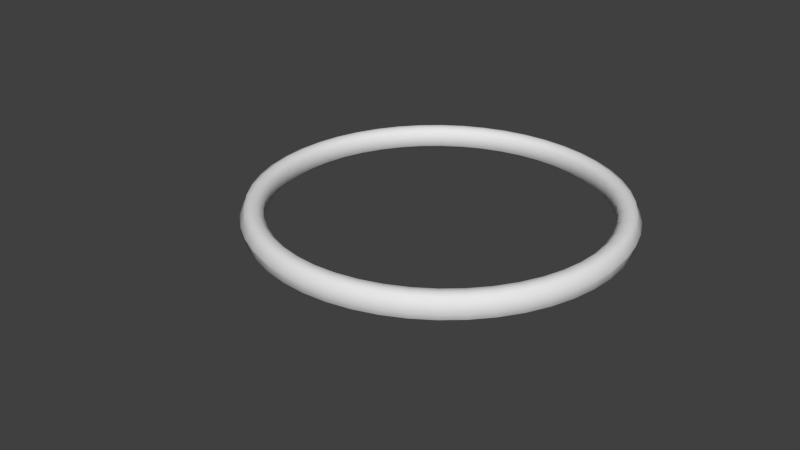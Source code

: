 # Source: Ring.blend  (saved by Blender 2.76.0; exported with 4.5.12 LTS)
import bpy
from mathutils import Matrix  # noqa: F401  (used for matrix-valued properties, if any)

bpy.ops.wm.read_factory_settings(use_empty=True)
scene = bpy.context.scene
scene.name = 'Scene'

# ---- collections
col_collection_1 = bpy.data.collections.new('Collection 1'); scene.collection.children.link(col_collection_1)

# ---- materials (node trees are filled in below, after node groups)
mat_material = bpy.data.materials.new('Material')
mat_material.alpha_threshold = 0.0
mat_material.use_transparent_shadow = False
mat_material.roughness = 0.5

# ---- material node trees

# ---- world
world_world = bpy.data.worlds.new('World'); scene.world = world_world
world_world.color = (0.05088, 0.05088, 0.05088)
world_world.use_sun_shadow = False
world_world.sun_shadow_jitter_overblur = 0.0
world_world.cycles.sampling_method = 'MANUAL'
world_world.cycles.sample_map_resolution = 256

# ---- meshes
me_torus = bpy.data.meshes.new('Torus')
me_torus.from_pydata([(1.153, -7.044e-10, -0.0004235), (1.131, -2.561e-09, 0.0306), (1.125, 0.0, 0.05839), (1.089, 3.485e-10, 0.07388), (1.051, 2.506e-09, 0.07061), (1.017, 3.756e-09, 0.04451), (1.017, 4.453e-09, 0.001201), (1.017, 3.756e-09, -0.04211), (1.051, 2.506e-09, -0.06821), (1.089, 3.485e-10, -0.07147), (1.139, -2.44e-09, -0.05842), (1.131, -2.561e-09, -0.03145), (1.143, 0.1504, -0.0004235), (1.121, 0.1476, 0.0306), (1.115, 0.1468, 0.05839), (1.08, 0.1421, 0.07388), (1.042, 0.1372, 0.07061), (1.008, 0.1327, 0.04451), (1.008, 0.1327, 0.001201), (1.008, 0.1327, -0.04211), (1.042, 0.1372, -0.06821), (1.08, 0.1421, -0.07147), (1.129, 0.1487, -0.05842), (1.121, 0.1476, -0.03145), (1.113, 0.2983, -0.0004235), (1.092, 0.2927, 0.0306), (1.087, 0.2912, 0.05839), (1.052, 0.2818, 0.07388), (1.015, 0.272, 0.07061), (0.9822, 0.2632, 0.04451), (0.9823, 0.2632, 0.001201), (0.9822, 0.2632, -0.04211), (1.015, 0.272, -0.06821), (1.052, 0.2818, -0.07147), (1.1, 0.2948, -0.05842), (1.092, 0.2927, -0.03145), (1.065, 0.4411, -0.0004235), (1.045, 0.4328, 0.0306), (1.039, 0.4305, 0.05839), (1.006, 0.4167, 0.07388), (0.9708, 0.4021, 0.07061), (0.9394, 0.3891, 0.04451), (0.9396, 0.3892, 0.001201), (0.9394, 0.3891, -0.04211), (0.9708, 0.4021, -0.06821), (1.006, 0.4167, -0.07147), (1.052, 0.4358, -0.05842), (1.045, 0.4328, -0.03145), (0.9982, 0.5763, -0.0004235), (0.9794, 0.5655, 0.0306), (0.9743, 0.5625, 0.05839), (0.943, 0.5445, 0.07388), (0.91, 0.5254, 0.07061), (0.8806, 0.5084, 0.04451), (0.8807, 0.5085, 0.001201), (0.8806, 0.5084, -0.04211), (0.91, 0.5254, -0.06821), (0.943, 0.5445, -0.07147), (0.9863, 0.5694, -0.05842), (0.9794, 0.5655, -0.03145), (0.9144, 0.7017, -0.0004235), (0.8972, 0.6885, 0.0306), (0.8925, 0.6849, 0.05839), (0.8639, 0.6629, 0.07388), (0.8336, 0.6397, 0.07061), (0.8067, 0.619, 0.04451), (0.8068, 0.6191, 0.001201), (0.8067, 0.619, -0.04211), (0.8336, 0.6397, -0.06821), (0.8639, 0.6629, -0.07147), (0.9035, 0.6933, -0.05842), (0.8972, 0.6885, -0.03145), (0.815, 0.815, -0.0004235), (0.7997, 0.7997, 0.0306), (0.7955, 0.7955, 0.05839), (0.77, 0.77, 0.07388), (0.743, 0.743, 0.07061), (0.719, 0.719, 0.04451), (0.7191, 0.7191, 0.001201), (0.719, 0.719, -0.04211), (0.743, 0.743, -0.06821), (0.77, 0.77, -0.07147), (0.8053, 0.8053, -0.05842), (0.7997, 0.7997, -0.03145), (0.7017, 0.9144, -0.0004235), (0.6885, 0.8972, 0.0306), (0.6849, 0.8925, 0.05839), (0.6629, 0.8639, 0.07388), (0.6397, 0.8336, 0.07061), (0.619, 0.8067, 0.04451), (0.6191, 0.8068, 0.001201), (0.619, 0.8067, -0.04211), (0.6397, 0.8336, -0.06821), (0.6629, 0.8639, -0.07147), (0.6933, 0.9035, -0.05842), (0.6885, 0.8972, -0.03145), (0.5763, 0.9982, -0.0004235), (0.5655, 0.9794, 0.0306), (0.5625, 0.9743, 0.05839), (0.5445, 0.943, 0.07388), (0.5254, 0.91, 0.07061), (0.5084, 0.8806, 0.04451), (0.5085, 0.8807, 0.001201), (0.5084, 0.8806, -0.04211), (0.5254, 0.91, -0.06821), (0.5445, 0.943, -0.07147), (0.5694, 0.9863, -0.05842), (0.5655, 0.9794, -0.03145), (0.4411, 1.065, -0.0004235), (0.4328, 1.045, 0.0306), (0.4305, 1.039, 0.05839), (0.4167, 1.006, 0.07388), (0.4021, 0.9708, 0.07061), (0.3891, 0.9394, 0.04451), (0.3892, 0.9396, 0.001201), (0.3891, 0.9394, -0.04211), (0.4021, 0.9708, -0.06821), (0.4167, 1.006, -0.07147), (0.4358, 1.052, -0.05842), (0.4328, 1.045, -0.03145), (0.2983, 1.113, -0.0004235), (0.2927, 1.092, 0.0306), (0.2912, 1.087, 0.05839), (0.2818, 1.052, 0.07388), (0.272, 1.015, 0.07061), (0.2632, 0.9822, 0.04451), (0.2632, 0.9823, 0.001201), (0.2632, 0.9822, -0.04211), (0.272, 1.015, -0.06821), (0.2818, 1.052, -0.07147), (0.2948, 1.1, -0.05842), (0.2927, 1.092, -0.03145), (0.1504, 1.143, -0.0004235), (0.1476, 1.121, 0.0306), (0.1468, 1.115, 0.05839), (0.1421, 1.08, 0.07388), (0.1372, 1.042, 0.07061), (0.1327, 1.008, 0.04451), (0.1327, 1.008, 0.001201), (0.1327, 1.008, -0.04211), (0.1372, 1.042, -0.06821), (0.1421, 1.08, -0.07147), (0.1487, 1.129, -0.05842), (0.1476, 1.121, -0.03145), (4.699e-08, 1.153, -0.0004235), (1.028e-07, 1.131, 0.0306), (1.192e-07, 1.125, 0.05839), (9.896e-08, 1.089, 0.07388), (1.16e-07, 1.051, 0.07061), (8.771e-08, 1.017, 0.04451), (1.328e-07, 1.017, 0.001201), (8.771e-08, 1.017, -0.04211), (1.16e-07, 1.051, -0.06821), (9.896e-08, 1.089, -0.07147), (1.135e-07, 1.139, -0.05842), (1.028e-07, 1.131, -0.03145), (-0.1504, 1.143, -0.0004235), (-0.1476, 1.121, 0.0306), (-0.1468, 1.115, 0.05839), (-0.1421, 1.08, 0.07388), (-0.1372, 1.042, 0.07061), (-0.1327, 1.008, 0.04451), (-0.1327, 1.008, 0.001201), (-0.1327, 1.008, -0.04211), (-0.1372, 1.042, -0.06821), (-0.1421, 1.08, -0.07147), (-0.1487, 1.129, -0.05842), (-0.1476, 1.121, -0.03145), (-0.2983, 1.113, -0.0004235), (-0.2927, 1.092, 0.0306), (-0.2912, 1.087, 0.05839), (-0.2818, 1.052, 0.07388), (-0.272, 1.015, 0.07061), (-0.2632, 0.9822, 0.04451), (-0.2632, 0.9823, 0.001201), (-0.2632, 0.9822, -0.04211), (-0.272, 1.015, -0.06821), (-0.2818, 1.052, -0.07147), (-0.2948, 1.1, -0.05842), (-0.2927, 1.092, -0.03145), (-0.4411, 1.065, -0.0004235), (-0.4328, 1.045, 0.0306), (-0.4305, 1.039, 0.05839), (-0.4167, 1.006, 0.07388), (-0.4021, 0.9708, 0.07061), (-0.3891, 0.9394, 0.04451), (-0.3892, 0.9396, 0.001201), (-0.3891, 0.9394, -0.04211), (-0.4021, 0.9708, -0.06821), (-0.4167, 1.006, -0.07147), (-0.4358, 1.052, -0.05842), (-0.4328, 1.045, -0.03145), (-0.5763, 0.9982, -0.0004235), (-0.5655, 0.9794, 0.0306), (-0.5625, 0.9743, 0.05839), (-0.5445, 0.943, 0.07388), (-0.5254, 0.91, 0.07061), (-0.5084, 0.8806, 0.04451), (-0.5085, 0.8807, 0.001201), (-0.5084, 0.8806, -0.04211), (-0.5254, 0.91, -0.06821), (-0.5445, 0.943, -0.07147), (-0.5694, 0.9863, -0.05842), (-0.5655, 0.9794, -0.03145), (-0.7017, 0.9144, -0.0004235), (-0.6885, 0.8972, 0.0306), (-0.6849, 0.8925, 0.05839), (-0.6629, 0.8639, 0.07388), (-0.6397, 0.8336, 0.07061), (-0.619, 0.8067, 0.04451), (-0.6191, 0.8068, 0.001201), (-0.619, 0.8067, -0.04211), (-0.6397, 0.8336, -0.06821), (-0.6629, 0.8639, -0.07147), (-0.6933, 0.9035, -0.05842), (-0.6885, 0.8972, -0.03145), (-0.815, 0.815, -0.0004235), (-0.7997, 0.7997, 0.0306), (-0.7955, 0.7955, 0.05839), (-0.77, 0.77, 0.07388), (-0.743, 0.743, 0.07061), (-0.719, 0.719, 0.04451), (-0.7191, 0.7191, 0.001201), (-0.719, 0.719, -0.04211), (-0.743, 0.743, -0.06821), (-0.77, 0.77, -0.07147), (-0.8053, 0.8053, -0.05842), (-0.7997, 0.7997, -0.03145), (-0.9144, 0.7017, -0.0004235), (-0.8972, 0.6885, 0.0306), (-0.8925, 0.6849, 0.05839), (-0.8639, 0.6629, 0.07388), (-0.8336, 0.6397, 0.07061), (-0.8067, 0.619, 0.04451), (-0.8068, 0.6191, 0.001201), (-0.8067, 0.619, -0.04211), (-0.8336, 0.6397, -0.06821), (-0.8639, 0.6629, -0.07147), (-0.9035, 0.6933, -0.05842), (-0.8972, 0.6885, -0.03145), (-0.9982, 0.5763, -0.0004235), (-0.9794, 0.5655, 0.0306), (-0.9743, 0.5625, 0.05839), (-0.943, 0.5445, 0.07388), (-0.91, 0.5254, 0.07061), (-0.8806, 0.5084, 0.04451), (-0.8807, 0.5085, 0.001201), (-0.8806, 0.5084, -0.04211), (-0.91, 0.5254, -0.06821), (-0.943, 0.5445, -0.07147), (-0.9863, 0.5694, -0.05842), (-0.9794, 0.5655, -0.03145), (-1.065, 0.4411, -0.0004235), (-1.045, 0.4328, 0.0306), (-1.039, 0.4305, 0.05839), (-1.006, 0.4167, 0.07388), (-0.9708, 0.4021, 0.07061), (-0.9394, 0.3891, 0.04451), (-0.9396, 0.3892, 0.001201), (-0.9394, 0.3891, -0.04211), (-0.9708, 0.4021, -0.06821), (-1.006, 0.4167, -0.07147), (-1.052, 0.4358, -0.05842), (-1.045, 0.4328, -0.03145), (-1.113, 0.2983, -0.0004235), (-1.092, 0.2927, 0.0306), (-1.087, 0.2912, 0.05839), (-1.052, 0.2818, 0.07388), (-1.015, 0.272, 0.07061), (-0.9822, 0.2632, 0.04451), (-0.9823, 0.2632, 0.001201), (-0.9822, 0.2632, -0.04211), (-1.015, 0.272, -0.06821), (-1.052, 0.2818, -0.07147), (-1.1, 0.2948, -0.05842), (-1.092, 0.2927, -0.03145), (-1.143, 0.1504, -0.0004235), (-1.121, 0.1476, 0.0306), (-1.115, 0.1468, 0.05839), (-1.08, 0.1421, 0.07388), (-1.042, 0.1372, 0.07061), (-1.008, 0.1327, 0.04451), (-1.008, 0.1327, 0.001201), (-1.008, 0.1327, -0.04211), (-1.042, 0.1372, -0.06821), (-1.08, 0.1421, -0.07147), (-1.129, 0.1487, -0.05842), (-1.121, 0.1476, -0.03145), (-1.153, 1e-07, -0.0004235), (-1.131, 9.616e-08, 0.0306), (-1.125, 9.825e-08, 0.05839), (-1.089, 9.542e-08, 0.07388), (-1.051, 9.423e-08, 0.07061), (-1.017, 9.265e-08, 0.04451), (-1.017, 9.336e-08, 0.001201), (-1.017, 9.265e-08, -0.04211), (-1.051, 9.423e-08, -0.06821), (-1.089, 9.542e-08, -0.07147), (-1.139, 9.694e-08, -0.05842), (-1.131, 9.616e-08, -0.03145), (-1.143, -0.1504, -0.0004235), (-1.121, -0.1476, 0.0306), (-1.115, -0.1468, 0.05839), (-1.08, -0.1421, 0.07388), (-1.042, -0.1372, 0.07061), (-1.008, -0.1327, 0.04451), (-1.008, -0.1327, 0.001201), (-1.008, -0.1327, -0.04211), (-1.042, -0.1372, -0.06821), (-1.08, -0.1421, -0.07147), (-1.129, -0.1487, -0.05842), (-1.121, -0.1476, -0.03145), (-1.113, -0.2983, -0.0004235), (-1.092, -0.2927, 0.0306), (-1.087, -0.2912, 0.05839), (-1.052, -0.2818, 0.07388), (-1.015, -0.272, 0.07061), (-0.9822, -0.2632, 0.04451), (-0.9823, -0.2632, 0.001201), (-0.9822, -0.2632, -0.04211), (-1.015, -0.272, -0.06821), (-1.052, -0.2818, -0.07147), (-1.1, -0.2948, -0.05842), (-1.092, -0.2927, -0.03145), (-1.065, -0.4411, -0.0004235), (-1.045, -0.4328, 0.0306), (-1.039, -0.4305, 0.05839), (-1.006, -0.4167, 0.07388), (-0.9708, -0.4021, 0.07061), (-0.9394, -0.3891, 0.04451), (-0.9396, -0.3892, 0.001201), (-0.9394, -0.3891, -0.04211), (-0.9708, -0.4021, -0.06821), (-1.006, -0.4167, -0.07147), (-1.052, -0.4358, -0.05842), (-1.045, -0.4328, -0.03145), (-0.9982, -0.5763, -0.0004235), (-0.9794, -0.5655, 0.0306), (-0.9743, -0.5625, 0.05839), (-0.943, -0.5445, 0.07388), (-0.91, -0.5254, 0.07061), (-0.8806, -0.5084, 0.04451), (-0.8807, -0.5085, 0.001201), (-0.8806, -0.5084, -0.04211), (-0.91, -0.5254, -0.06821), (-0.943, -0.5445, -0.07147), (-0.9863, -0.5694, -0.05842), (-0.9794, -0.5655, -0.03145), (-0.9144, -0.7017, -0.0004235), (-0.8972, -0.6885, 0.0306), (-0.8925, -0.6849, 0.05839), (-0.8639, -0.6629, 0.07388), (-0.8336, -0.6397, 0.07061), (-0.8067, -0.619, 0.04451), (-0.8068, -0.6191, 0.001201), (-0.8067, -0.619, -0.04211), (-0.8336, -0.6397, -0.06821), (-0.8639, -0.6629, -0.07147), (-0.9035, -0.6933, -0.05842), (-0.8972, -0.6885, -0.03145), (-0.815, -0.815, -0.0004235), (-0.7997, -0.7997, 0.0306), (-0.7955, -0.7955, 0.05839), (-0.77, -0.77, 0.07388), (-0.743, -0.743, 0.07061), (-0.719, -0.719, 0.04451), (-0.7191, -0.7191, 0.001201), (-0.719, -0.719, -0.04211), (-0.743, -0.743, -0.06821), (-0.77, -0.77, -0.07147), (-0.8053, -0.8053, -0.05842), (-0.7997, -0.7997, -0.03145), (-0.7017, -0.9144, -0.0004235), (-0.6885, -0.8972, 0.0306), (-0.6849, -0.8925, 0.05839), (-0.6629, -0.8639, 0.07388), (-0.6397, -0.8336, 0.07061), (-0.619, -0.8067, 0.04451), (-0.6191, -0.8068, 0.001201), (-0.619, -0.8067, -0.04211), (-0.6397, -0.8336, -0.06821), (-0.6629, -0.8639, -0.07147), (-0.6933, -0.9035, -0.05842), (-0.6885, -0.8972, -0.03145), (-0.5763, -0.9982, -0.0004235), (-0.5655, -0.9794, 0.0306), (-0.5625, -0.9743, 0.05839), (-0.5445, -0.943, 0.07388), (-0.5254, -0.91, 0.07061), (-0.5084, -0.8806, 0.04451), (-0.5085, -0.8807, 0.001201), (-0.5084, -0.8806, -0.04211), (-0.5254, -0.91, -0.06821), (-0.5445, -0.943, -0.07147), (-0.5694, -0.9863, -0.05842), (-0.5655, -0.9794, -0.03145), (-0.4411, -1.065, -0.0004235), (-0.4328, -1.045, 0.0306), (-0.4305, -1.039, 0.05839), (-0.4167, -1.006, 0.07388), (-0.4021, -0.9708, 0.07061), (-0.3891, -0.9394, 0.04451), (-0.3892, -0.9396, 0.001201), (-0.3891, -0.9394, -0.04211), (-0.4021, -0.9708, -0.06821), (-0.4167, -1.006, -0.07147), (-0.4358, -1.052, -0.05842), (-0.4328, -1.045, -0.03145), (-0.2983, -1.113, -0.0004235), (-0.2927, -1.092, 0.0306), (-0.2912, -1.087, 0.05839), (-0.2818, -1.052, 0.07388), (-0.272, -1.015, 0.07061), (-0.2632, -0.9822, 0.04451), (-0.2632, -0.9823, 0.001201), (-0.2632, -0.9822, -0.04211), (-0.272, -1.015, -0.06821), (-0.2818, -1.052, -0.07147), (-0.2948, -1.1, -0.05842), (-0.2927, -1.092, -0.03145), (-0.1504, -1.143, -0.0004235), (-0.1476, -1.121, 0.0306), (-0.1468, -1.115, 0.05839), (-0.1421, -1.08, 0.07388), (-0.1372, -1.042, 0.07061), (-0.1327, -1.008, 0.04451), (-0.1327, -1.008, 0.001201), (-0.1327, -1.008, -0.04211), (-0.1372, -1.042, -0.06821), (-0.1421, -1.08, -0.07147), (-0.1487, -1.129, -0.05842), (-0.1476, -1.121, -0.03145), (4.699e-08, -1.153, -0.0004235), (1.028e-07, -1.131, 0.0306), (1.192e-07, -1.125, 0.05839), (9.896e-08, -1.089, 0.07388), (1.16e-07, -1.051, 0.07061), (8.771e-08, -1.017, 0.04451), (1.328e-07, -1.017, 0.001201), (8.771e-08, -1.017, -0.04211), (1.16e-07, -1.051, -0.06821), (9.896e-08, -1.089, -0.07147), (1.135e-07, -1.139, -0.05842), (1.028e-07, -1.131, -0.03145), (0.1504, -1.143, -0.0004235), (0.1476, -1.121, 0.0306), (0.1468, -1.115, 0.05839), (0.1421, -1.08, 0.07388), (0.1372, -1.042, 0.07061), (0.1327, -1.008, 0.04451), (0.1327, -1.008, 0.001201), (0.1327, -1.008, -0.04211), (0.1372, -1.042, -0.06821), (0.1421, -1.08, -0.07147), (0.1487, -1.129, -0.05842), (0.1476, -1.121, -0.03145), (0.2983, -1.113, -0.0004235), (0.2927, -1.092, 0.0306), (0.2912, -1.087, 0.05839), (0.2818, -1.052, 0.07388), (0.272, -1.015, 0.07061), (0.2632, -0.9822, 0.04451), (0.2632, -0.9823, 0.001201), (0.2632, -0.9822, -0.04211), (0.272, -1.015, -0.06821), (0.2818, -1.052, -0.07147), (0.2948, -1.1, -0.05842), (0.2927, -1.092, -0.03145), (0.4411, -1.065, -0.0004235), (0.4328, -1.045, 0.0306), (0.4305, -1.039, 0.05839), (0.4167, -1.006, 0.07388), (0.4021, -0.9708, 0.07061), (0.3891, -0.9394, 0.04451), (0.3892, -0.9396, 0.001201), (0.3891, -0.9394, -0.04211), (0.4021, -0.9708, -0.06821), (0.4167, -1.006, -0.07147), (0.4358, -1.052, -0.05842), (0.4328, -1.045, -0.03145), (0.5763, -0.9982, -0.0004235), (0.5655, -0.9794, 0.0306), (0.5625, -0.9743, 0.05839), (0.5445, -0.943, 0.07388), (0.5254, -0.91, 0.07061), (0.5084, -0.8806, 0.04451), (0.5085, -0.8807, 0.001201), (0.5084, -0.8806, -0.04211), (0.5254, -0.91, -0.06821), (0.5445, -0.943, -0.07147), (0.5694, -0.9863, -0.05842), (0.5655, -0.9794, -0.03145), (0.7017, -0.9144, -0.0004235), (0.6885, -0.8972, 0.0306), (0.6849, -0.8925, 0.05839), (0.6629, -0.8639, 0.07388), (0.6397, -0.8336, 0.07061), (0.619, -0.8067, 0.04451), (0.6191, -0.8068, 0.001201), (0.619, -0.8067, -0.04211), (0.6397, -0.8336, -0.06821), (0.6629, -0.8639, -0.07147), (0.6933, -0.9035, -0.05842), (0.6885, -0.8972, -0.03145), (0.815, -0.815, -0.0004235), (0.7997, -0.7997, 0.0306), (0.7955, -0.7955, 0.05839), (0.77, -0.77, 0.07388), (0.743, -0.743, 0.07061), (0.719, -0.719, 0.04451), (0.7191, -0.7191, 0.001201), (0.719, -0.719, -0.04211), (0.743, -0.743, -0.06821), (0.77, -0.77, -0.07147), (0.8053, -0.8053, -0.05842), (0.7997, -0.7997, -0.03145), (0.9144, -0.7017, -0.0004235), (0.8972, -0.6885, 0.0306), (0.8925, -0.6849, 0.05839), (0.8639, -0.6629, 0.07388), (0.8336, -0.6397, 0.07061), (0.8067, -0.619, 0.04451), (0.8068, -0.6191, 0.001201), (0.8067, -0.619, -0.04211), (0.8336, -0.6397, -0.06821), (0.8639, -0.6629, -0.07147), (0.9035, -0.6933, -0.05842), (0.8972, -0.6885, -0.03145), (0.9982, -0.5763, -0.0004235), (0.9794, -0.5655, 0.0306), (0.9743, -0.5625, 0.05839), (0.943, -0.5445, 0.07388), (0.91, -0.5254, 0.07061), (0.8806, -0.5084, 0.04451), (0.8807, -0.5085, 0.001201), (0.8806, -0.5084, -0.04211), (0.91, -0.5254, -0.06821), (0.943, -0.5445, -0.07147), (0.9863, -0.5694, -0.05842), (0.9794, -0.5655, -0.03145), (1.065, -0.4411, -0.0004235), (1.045, -0.4328, 0.0306), (1.039, -0.4305, 0.05839), (1.006, -0.4167, 0.07388), (0.9708, -0.4021, 0.07061), (0.9394, -0.3891, 0.04451), (0.9396, -0.3892, 0.001201), (0.9394, -0.3891, -0.04211), (0.9708, -0.4021, -0.06821), (1.006, -0.4167, -0.07147), (1.052, -0.4358, -0.05842), (1.045, -0.4328, -0.03145), (1.113, -0.2983, -0.0004235), (1.092, -0.2927, 0.0306), (1.087, -0.2912, 0.05839), (1.052, -0.2818, 0.07388), (1.015, -0.272, 0.07061), (0.9822, -0.2632, 0.04451), (0.9823, -0.2632, 0.001201), (0.9822, -0.2632, -0.04211), (1.015, -0.272, -0.06821), (1.052, -0.2818, -0.07147), (1.1, -0.2948, -0.05842), (1.092, -0.2927, -0.03145), (1.143, -0.1504, -0.0004235), (1.121, -0.1476, 0.0306), (1.115, -0.1468, 0.05839), (1.08, -0.1421, 0.07388), (1.042, -0.1372, 0.07061), (1.008, -0.1327, 0.04451), (1.008, -0.1327, 0.001201), (1.008, -0.1327, -0.04211), (1.042, -0.1372, -0.06821), (1.08, -0.1421, -0.07147), (1.129, -0.1487, -0.05842), (1.121, -0.1476, -0.03145), (-1.037, -1.874, 0.1251)], [], [(0, 12, 13, 1), (1, 13, 14, 2), (2, 14, 15, 3), (3, 15, 16, 4), (4, 16, 17, 5), (5, 17, 18, 6), (6, 18, 19, 7), (7, 19, 20, 8), (8, 20, 21, 9), (9, 21, 22, 10), (10, 22, 23, 11), (0, 11, 23, 12), (12, 24, 25, 13), (13, 25, 26, 14), (14, 26, 27, 15), (15, 27, 28, 16), (16, 28, 29, 17), (17, 29, 30, 18), (18, 30, 31, 19), (19, 31, 32, 20), (20, 32, 33, 21), (21, 33, 34, 22), (22, 34, 35, 23), (23, 35, 24, 12), (24, 36, 37, 25), (25, 37, 38, 26), (26, 38, 39, 27), (27, 39, 40, 28), (28, 40, 41, 29), (29, 41, 42, 30), (30, 42, 43, 31), (31, 43, 44, 32), (32, 44, 45, 33), (33, 45, 46, 34), (34, 46, 47, 35), (35, 47, 36, 24), (36, 48, 49, 37), (37, 49, 50, 38), (38, 50, 51, 39), (39, 51, 52, 40), (40, 52, 53, 41), (41, 53, 54, 42), (42, 54, 55, 43), (43, 55, 56, 44), (44, 56, 57, 45), (45, 57, 58, 46), (46, 58, 59, 47), (47, 59, 48, 36), (48, 60, 61, 49), (49, 61, 62, 50), (50, 62, 63, 51), (51, 63, 64, 52), (52, 64, 65, 53), (53, 65, 66, 54), (54, 66, 67, 55), (55, 67, 68, 56), (56, 68, 69, 57), (57, 69, 70, 58), (58, 70, 71, 59), (59, 71, 60, 48), (60, 72, 73, 61), (61, 73, 74, 62), (62, 74, 75, 63), (63, 75, 76, 64), (64, 76, 77, 65), (65, 77, 78, 66), (66, 78, 79, 67), (67, 79, 80, 68), (68, 80, 81, 69), (69, 81, 82, 70), (70, 82, 83, 71), (71, 83, 72, 60), (72, 84, 85, 73), (73, 85, 86, 74), (74, 86, 87, 75), (75, 87, 88, 76), (76, 88, 89, 77), (77, 89, 90, 78), (78, 90, 91, 79), (79, 91, 92, 80), (80, 92, 93, 81), (81, 93, 94, 82), (82, 94, 95, 83), (83, 95, 84, 72), (84, 96, 97, 85), (85, 97, 98, 86), (86, 98, 99, 87), (87, 99, 100, 88), (88, 100, 101, 89), (89, 101, 102, 90), (90, 102, 103, 91), (91, 103, 104, 92), (92, 104, 105, 93), (93, 105, 106, 94), (94, 106, 107, 95), (95, 107, 96, 84), (96, 108, 109, 97), (97, 109, 110, 98), (98, 110, 111, 99), (99, 111, 112, 100), (100, 112, 113, 101), (101, 113, 114, 102), (102, 114, 115, 103), (103, 115, 116, 104), (104, 116, 117, 105), (105, 117, 118, 106), (106, 118, 119, 107), (107, 119, 108, 96), (108, 120, 121, 109), (109, 121, 122, 110), (110, 122, 123, 111), (111, 123, 124, 112), (112, 124, 125, 113), (113, 125, 126, 114), (114, 126, 127, 115), (115, 127, 128, 116), (116, 128, 129, 117), (117, 129, 130, 118), (118, 130, 131, 119), (119, 131, 120, 108), (120, 132, 133, 121), (121, 133, 134, 122), (122, 134, 135, 123), (123, 135, 136, 124), (124, 136, 137, 125), (125, 137, 138, 126), (126, 138, 139, 127), (127, 139, 140, 128), (128, 140, 141, 129), (129, 141, 142, 130), (130, 142, 143, 131), (131, 143, 132, 120), (132, 144, 145, 133), (133, 145, 146, 134), (134, 146, 147, 135), (135, 147, 148, 136), (136, 148, 149, 137), (137, 149, 150, 138), (138, 150, 151, 139), (139, 151, 152, 140), (140, 152, 153, 141), (141, 153, 154, 142), (142, 154, 155, 143), (143, 155, 144, 132), (144, 156, 157, 145), (145, 157, 158, 146), (146, 158, 159, 147), (147, 159, 160, 148), (148, 160, 161, 149), (149, 161, 162, 150), (150, 162, 163, 151), (151, 163, 164, 152), (152, 164, 165, 153), (153, 165, 166, 154), (154, 166, 167, 155), (155, 167, 156, 144), (156, 168, 169, 157), (157, 169, 170, 158), (158, 170, 171, 159), (159, 171, 172, 160), (160, 172, 173, 161), (161, 173, 174, 162), (162, 174, 175, 163), (163, 175, 176, 164), (164, 176, 177, 165), (165, 177, 178, 166), (166, 178, 179, 167), (167, 179, 168, 156), (168, 180, 181, 169), (169, 181, 182, 170), (170, 182, 183, 171), (171, 183, 184, 172), (172, 184, 185, 173), (173, 185, 186, 174), (174, 186, 187, 175), (175, 187, 188, 176), (176, 188, 189, 177), (177, 189, 190, 178), (178, 190, 191, 179), (179, 191, 180, 168), (180, 192, 193, 181), (181, 193, 194, 182), (182, 194, 195, 183), (183, 195, 196, 184), (184, 196, 197, 185), (185, 197, 198, 186), (186, 198, 199, 187), (187, 199, 200, 188), (188, 200, 201, 189), (189, 201, 202, 190), (190, 202, 203, 191), (191, 203, 192, 180), (192, 204, 205, 193), (193, 205, 206, 194), (194, 206, 207, 195), (195, 207, 208, 196), (196, 208, 209, 197), (197, 209, 210, 198), (198, 210, 211, 199), (199, 211, 212, 200), (200, 212, 213, 201), (201, 213, 214, 202), (202, 214, 215, 203), (203, 215, 204, 192), (204, 216, 217, 205), (205, 217, 218, 206), (206, 218, 219, 207), (207, 219, 220, 208), (208, 220, 221, 209), (209, 221, 222, 210), (210, 222, 223, 211), (211, 223, 224, 212), (212, 224, 225, 213), (213, 225, 226, 214), (214, 226, 227, 215), (215, 227, 216, 204), (216, 228, 229, 217), (217, 229, 230, 218), (218, 230, 231, 219), (219, 231, 232, 220), (220, 232, 233, 221), (221, 233, 234, 222), (222, 234, 235, 223), (223, 235, 236, 224), (224, 236, 237, 225), (225, 237, 238, 226), (226, 238, 239, 227), (227, 239, 228, 216), (228, 240, 241, 229), (229, 241, 242, 230), (230, 242, 243, 231), (231, 243, 244, 232), (232, 244, 245, 233), (233, 245, 246, 234), (234, 246, 247, 235), (235, 247, 248, 236), (236, 248, 249, 237), (237, 249, 250, 238), (238, 250, 251, 239), (239, 251, 240, 228), (240, 252, 253, 241), (241, 253, 254, 242), (242, 254, 255, 243), (243, 255, 256, 244), (244, 256, 257, 245), (245, 257, 258, 246), (246, 258, 259, 247), (247, 259, 260, 248), (248, 260, 261, 249), (249, 261, 262, 250), (250, 262, 263, 251), (251, 263, 252, 240), (252, 264, 265, 253), (253, 265, 266, 254), (254, 266, 267, 255), (255, 267, 268, 256), (256, 268, 269, 257), (257, 269, 270, 258), (258, 270, 271, 259), (259, 271, 272, 260), (260, 272, 273, 261), (261, 273, 274, 262), (262, 274, 275, 263), (263, 275, 264, 252), (264, 276, 277, 265), (265, 277, 278, 266), (266, 278, 279, 267), (267, 279, 280, 268), (268, 280, 281, 269), (269, 281, 282, 270), (270, 282, 283, 271), (271, 283, 284, 272), (272, 284, 285, 273), (273, 285, 286, 274), (274, 286, 287, 275), (275, 287, 276, 264), (276, 288, 289, 277), (277, 289, 290, 278), (278, 290, 291, 279), (279, 291, 292, 280), (280, 292, 293, 281), (281, 293, 294, 282), (282, 294, 295, 283), (283, 295, 296, 284), (284, 296, 297, 285), (285, 297, 298, 286), (286, 298, 299, 287), (287, 299, 288, 276), (288, 300, 301, 289), (289, 301, 302, 290), (290, 302, 303, 291), (291, 303, 304, 292), (292, 304, 305, 293), (293, 305, 306, 294), (294, 306, 307, 295), (295, 307, 308, 296), (296, 308, 309, 297), (297, 309, 310, 298), (298, 310, 311, 299), (299, 311, 300, 288), (300, 312, 313, 301), (301, 313, 314, 302), (302, 314, 315, 303), (303, 315, 316, 304), (304, 316, 317, 305), (305, 317, 318, 306), (306, 318, 319, 307), (307, 319, 320, 308), (308, 320, 321, 309), (309, 321, 322, 310), (310, 322, 323, 311), (311, 323, 312, 300), (312, 324, 325, 313), (313, 325, 326, 314), (314, 326, 327, 315), (315, 327, 328, 316), (316, 328, 329, 317), (317, 329, 330, 318), (318, 330, 331, 319), (319, 331, 332, 320), (320, 332, 333, 321), (321, 333, 334, 322), (322, 334, 335, 323), (323, 335, 324, 312), (324, 336, 337, 325), (325, 337, 338, 326), (326, 338, 339, 327), (327, 339, 340, 328), (328, 340, 341, 329), (329, 341, 342, 330), (330, 342, 343, 331), (331, 343, 344, 332), (332, 344, 345, 333), (333, 345, 346, 334), (334, 346, 347, 335), (335, 347, 336, 324), (336, 348, 349, 337), (337, 349, 350, 338), (338, 350, 351, 339), (339, 351, 352, 340), (340, 352, 353, 341), (341, 353, 354, 342), (342, 354, 355, 343), (343, 355, 356, 344), (344, 356, 357, 345), (345, 357, 358, 346), (346, 358, 359, 347), (347, 359, 348, 336), (348, 360, 361, 349), (349, 361, 362, 350), (350, 362, 363, 351), (351, 363, 364, 352), (352, 364, 365, 353), (353, 365, 366, 354), (354, 366, 367, 355), (355, 367, 368, 356), (356, 368, 369, 357), (357, 369, 370, 358), (358, 370, 371, 359), (359, 371, 360, 348), (360, 372, 373, 361), (361, 373, 374, 362), (362, 374, 375, 363), (363, 375, 376, 364), (364, 376, 377, 365), (365, 377, 378, 366), (366, 378, 379, 367), (367, 379, 380, 368), (368, 380, 381, 369), (369, 381, 382, 370), (370, 382, 383, 371), (371, 383, 372, 360), (372, 384, 385, 373), (373, 385, 386, 374), (374, 386, 387, 375), (375, 387, 388, 376), (376, 388, 389, 377), (377, 389, 390, 378), (378, 390, 391, 379), (379, 391, 392, 380), (380, 392, 393, 381), (381, 393, 394, 382), (382, 394, 395, 383), (383, 395, 384, 372), (384, 396, 397, 385), (385, 397, 398, 386), (386, 398, 399, 387), (387, 399, 400, 388), (388, 400, 401, 389), (389, 401, 402, 390), (390, 402, 403, 391), (391, 403, 404, 392), (392, 404, 405, 393), (393, 405, 406, 394), (394, 406, 407, 395), (395, 407, 396, 384), (396, 408, 409, 397), (397, 409, 410, 398), (398, 410, 411, 399), (399, 411, 412, 400), (400, 412, 413, 401), (401, 413, 414, 402), (402, 414, 415, 403), (403, 415, 416, 404), (404, 416, 417, 405), (405, 417, 418, 406), (406, 418, 419, 407), (407, 419, 408, 396), (408, 420, 421, 409), (409, 421, 422, 410), (410, 422, 423, 411), (411, 423, 424, 412), (412, 424, 425, 413), (413, 425, 426, 414), (414, 426, 427, 415), (415, 427, 428, 416), (416, 428, 429, 417), (417, 429, 430, 418), (418, 430, 431, 419), (419, 431, 420, 408), (420, 432, 433, 421), (421, 433, 434, 422), (422, 434, 435, 423), (423, 435, 436, 424), (424, 436, 437, 425), (425, 437, 438, 426), (426, 438, 439, 427), (427, 439, 440, 428), (428, 440, 441, 429), (429, 441, 442, 430), (430, 442, 443, 431), (431, 443, 432, 420), (432, 444, 445, 433), (433, 445, 446, 434), (434, 446, 447, 435), (435, 447, 448, 436), (436, 448, 449, 437), (437, 449, 450, 438), (438, 450, 451, 439), (439, 451, 452, 440), (440, 452, 453, 441), (441, 453, 454, 442), (442, 454, 455, 443), (443, 455, 444, 432), (444, 456, 457, 445), (445, 457, 458, 446), (446, 458, 459, 447), (447, 459, 460, 448), (448, 460, 461, 449), (449, 461, 462, 450), (450, 462, 463, 451), (451, 463, 464, 452), (452, 464, 465, 453), (453, 465, 466, 454), (454, 466, 467, 455), (455, 467, 456, 444), (456, 468, 469, 457), (457, 469, 470, 458), (458, 470, 471, 459), (459, 471, 472, 460), (460, 472, 473, 461), (461, 473, 474, 462), (462, 474, 475, 463), (463, 475, 476, 464), (464, 476, 477, 465), (465, 477, 478, 466), (466, 478, 479, 467), (467, 479, 468, 456), (468, 480, 481, 469), (469, 481, 482, 470), (470, 482, 483, 471), (471, 483, 484, 472), (472, 484, 485, 473), (473, 485, 486, 474), (474, 486, 487, 475), (475, 487, 488, 476), (476, 488, 489, 477), (477, 489, 490, 478), (478, 490, 491, 479), (479, 491, 480, 468), (480, 492, 493, 481), (481, 493, 494, 482), (482, 494, 495, 483), (483, 495, 496, 484), (484, 496, 497, 485), (485, 497, 498, 486), (486, 498, 499, 487), (487, 499, 500, 488), (488, 500, 501, 489), (489, 501, 502, 490), (490, 502, 503, 491), (491, 503, 492, 480), (492, 504, 505, 493), (493, 505, 506, 494), (494, 506, 507, 495), (495, 507, 508, 496), (496, 508, 509, 497), (497, 509, 510, 498), (498, 510, 511, 499), (499, 511, 512, 500), (500, 512, 513, 501), (501, 513, 514, 502), (502, 514, 515, 503), (503, 515, 504, 492), (504, 516, 517, 505), (505, 517, 518, 506), (506, 518, 519, 507), (507, 519, 520, 508), (508, 520, 521, 509), (509, 521, 522, 510), (510, 522, 523, 511), (511, 523, 524, 512), (512, 524, 525, 513), (513, 525, 526, 514), (514, 526, 527, 515), (515, 527, 516, 504), (516, 528, 529, 517), (517, 529, 530, 518), (518, 530, 531, 519), (519, 531, 532, 520), (520, 532, 533, 521), (521, 533, 534, 522), (522, 534, 535, 523), (523, 535, 536, 524), (524, 536, 537, 525), (525, 537, 538, 526), (526, 538, 539, 527), (527, 539, 528, 516), (528, 540, 541, 529), (529, 541, 542, 530), (530, 542, 543, 531), (531, 543, 544, 532), (532, 544, 545, 533), (533, 545, 546, 534), (534, 546, 547, 535), (535, 547, 548, 536), (536, 548, 549, 537), (537, 549, 550, 538), (538, 550, 551, 539), (539, 551, 540, 528), (540, 552, 553, 541), (541, 553, 554, 542), (542, 554, 555, 543), (543, 555, 556, 544), (544, 556, 557, 545), (545, 557, 558, 546), (546, 558, 559, 547), (547, 559, 560, 548), (548, 560, 561, 549), (549, 561, 562, 550), (550, 562, 563, 551), (551, 563, 552, 540), (552, 564, 565, 553), (553, 565, 566, 554), (554, 566, 567, 555), (555, 567, 568, 556), (556, 568, 569, 557), (557, 569, 570, 558), (558, 570, 571, 559), (559, 571, 572, 560), (560, 572, 573, 561), (561, 573, 574, 562), (562, 574, 575, 563), (563, 575, 564, 552), (564, 0, 1, 565), (565, 1, 2, 566), (566, 2, 3, 567), (567, 3, 4, 568), (568, 4, 5, 569), (569, 5, 6, 570), (570, 6, 7, 571), (571, 7, 8, 572), (572, 8, 9, 573), (573, 9, 10, 574), (574, 10, 11, 575), (575, 11, 0, 564)])
me_torus.polygons.foreach_set('use_smooth', [True] * 576)
me_torus.materials.append(mat_material)
me_torus.use_remesh_preserve_volume = False
me_torus.use_remesh_preserve_attributes = False
me_torus.use_mirror_vertex_groups = False
me_torus.update()

# ---- objects
ob_torus = bpy.data.objects.new('Torus', me_torus)

# ---- transforms, parenting, visibility, modifiers, constraints
ob_torus.location = (0.0, 0.0, 0.0)
ob_torus.lineart.crease_threshold = 0.0

# ---- collection membership
col_collection_1.objects.link(ob_torus)

# ---- scene / render settings (as saved in the file)
scene.frame_start = 1; scene.frame_end = 250; scene.frame_set(3)
scene.render.engine = 'BLENDER_EEVEE_NEXT'
scene.render.resolution_percentage = 50
scene.render.dither_intensity = 0.0
scene.cycles.use_denoising = False
scene.cycles.samples = 10
scene.cycles.sampling_pattern = 'TABULATED_SOBOL'
scene.cycles.light_sampling_threshold = 0.0
scene.cycles.use_adaptive_sampling = False
scene.cycles.use_light_tree = False
scene.cycles.blur_glossy = 0.0
scene.cycles.pixel_filter_type = 'GAUSSIAN'
scene.cycles.sample_clamp_indirect = 0.0
scene.view_settings.view_transform = 'Standard'
bpy.context.view_layer.update()

# ---- added for rendering (the .blend has no active camera and no usable light): camera, sun
cam_auto = bpy.data.cameras.new('AutoCamera')
cam_auto.lens = 50.0
cam_auto.sensor_width = 36.0
cam_auto.clip_end = 1000.0
ob_auto_camera = bpy.data.objects.new('AutoCamera', cam_auto)
scene.collection.objects.link(ob_auto_camera)
ob_auto_camera.location = (3.52507, -4.59101, 2.84689)
ob_auto_camera.rotation_euler = (1.09748, -7.21219e-08, 0.694738)
scene.camera = ob_auto_camera
light_auto_sun = bpy.data.lights.new('AutoSun', 'SUN')
light_auto_sun.energy = 3.0
light_auto_sun.angle = 0.0523599
ob_auto_sun = bpy.data.objects.new('AutoSun', light_auto_sun)
scene.collection.objects.link(ob_auto_sun)
ob_auto_sun.rotation_euler = (0.872665, 0.174533, 0.523599)
bpy.context.view_layer.update()
